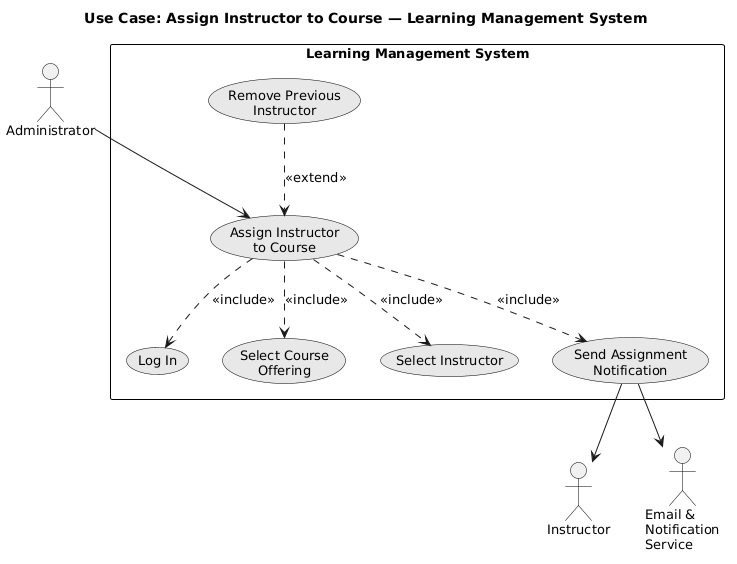

The diagram above was rendered by PlantUML. Its source (embedded in the PNG):
@startuml
title Use Case: Assign Instructor to Course — Learning Management System

skinparam shadowing false
skinparam defaultFontName SansSerif
skinparam defaultFontSize 13
skinparam usecase {
  BackgroundColor #E8E8E8
  BorderColor Black
  FontColor Black
}
skinparam actor {
  BorderColor Black
  FontColor Black
}
skinparam rectangle {
  BorderColor Black
  FontColor Black
}

actor "Administrator"                  as Admin
actor "Instructor"                     as Instructor
actor "Email &\nNotification\nService" as NS

rectangle "Learning Management System" {
  usecase "Remove Previous\nInstructor"    as UC_REMOVE
  usecase "Assign Instructor\nto Course"   as UC_ASSIGN
  usecase "Log In"                         as UC_LOGIN
  usecase "Select Course\nOffering"        as UC_COURSE
  usecase "Select Instructor"              as UC_SELECT
  usecase "Send Assignment\nNotification"  as UC_NOTIFY
}

Admin --> UC_ASSIGN

UC_REMOVE ..> UC_ASSIGN : <<extend>>

UC_ASSIGN ..> UC_LOGIN  : <<include>>
UC_ASSIGN ..> UC_COURSE : <<include>>
UC_ASSIGN ..> UC_SELECT : <<include>>
UC_ASSIGN ..> UC_NOTIFY : <<include>>

UC_NOTIFY --> NS
UC_NOTIFY --> Instructor
@enduml